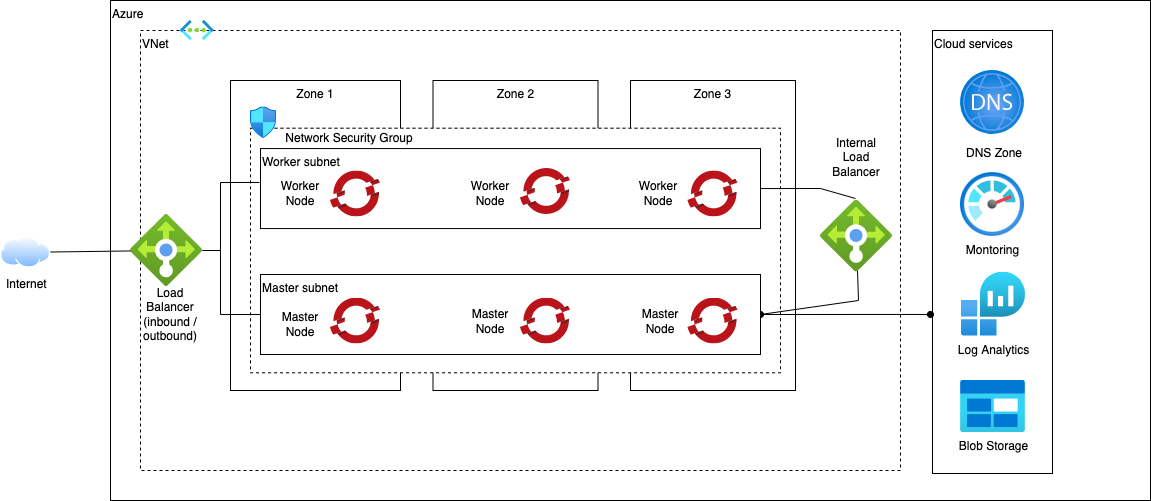

The diagram above was exported from draw.io. Its source (the exported page's mxGraphModel, read from the mxfile embedded in the PNG):
<mxGraphModel dx="1655" dy="746" grid="1" gridSize="10" guides="1" tooltips="1" connect="1" arrows="1" fold="1" page="1" pageScale="1" pageWidth="1100" pageHeight="850" math="0" shadow="0">
  <root>
    <mxCell id="gHoLxsW__RnX77sjm0al-0" />
    <mxCell id="gHoLxsW__RnX77sjm0al-1" parent="gHoLxsW__RnX77sjm0al-0" />
    <mxCell id="gHoLxsW__RnX77sjm0al-2" value="Azure" style="rounded=0;whiteSpace=wrap;html=1;verticalAlign=top;align=left;" parent="gHoLxsW__RnX77sjm0al-1" vertex="1">
      <mxGeometry x="140" y="30" width="1040" height="500" as="geometry" />
    </mxCell>
    <mxCell id="gHoLxsW__RnX77sjm0al-3" value="VNet" style="rounded=0;whiteSpace=wrap;html=1;verticalAlign=top;align=left;dashed=1;" parent="gHoLxsW__RnX77sjm0al-1" vertex="1">
      <mxGeometry x="170" y="60" width="760" height="440" as="geometry" />
    </mxCell>
    <mxCell id="gHoLxsW__RnX77sjm0al-4" value="" style="aspect=fixed;html=1;points=[];align=center;image;fontSize=12;image=img/lib/azure2/networking/Virtual_Networks.svg;" parent="gHoLxsW__RnX77sjm0al-1" vertex="1">
      <mxGeometry x="210" y="49.99999999999994" width="33.5" height="20" as="geometry" />
    </mxCell>
    <mxCell id="gHoLxsW__RnX77sjm0al-5" value="Zone 1" style="rounded=0;whiteSpace=wrap;html=1;align=center;verticalAlign=top;" parent="gHoLxsW__RnX77sjm0al-1" vertex="1">
      <mxGeometry x="260" y="110" width="170" height="310" as="geometry" />
    </mxCell>
    <mxCell id="gHoLxsW__RnX77sjm0al-6" value="Zone 2" style="rounded=0;whiteSpace=wrap;html=1;align=center;verticalAlign=top;" parent="gHoLxsW__RnX77sjm0al-1" vertex="1">
      <mxGeometry x="462.5" y="110" width="165" height="310" as="geometry" />
    </mxCell>
    <mxCell id="gHoLxsW__RnX77sjm0al-7" value="Zone 3" style="rounded=0;whiteSpace=wrap;html=1;align=center;verticalAlign=top;" parent="gHoLxsW__RnX77sjm0al-1" vertex="1">
      <mxGeometry x="660" y="110" width="165" height="310" as="geometry" />
    </mxCell>
    <mxCell id="gHoLxsW__RnX77sjm0al-25" value="" style="rounded=0;whiteSpace=wrap;html=1;align=left;verticalAlign=top;dashed=1;" parent="gHoLxsW__RnX77sjm0al-1" vertex="1">
      <mxGeometry x="280" y="157.71" width="530" height="244.57" as="geometry" />
    </mxCell>
    <mxCell id="gHoLxsW__RnX77sjm0al-26" value="Worker subnet" style="rounded=0;whiteSpace=wrap;html=1;align=left;verticalAlign=top;" parent="gHoLxsW__RnX77sjm0al-1" vertex="1">
      <mxGeometry x="290" y="178.05" width="500" height="80" as="geometry" />
    </mxCell>
    <mxCell id="gHoLxsW__RnX77sjm0al-31" value="" style="sketch=0;aspect=fixed;html=1;points=[];align=center;image;fontSize=12;image=img/lib/mscae/OpenShift.svg;" parent="gHoLxsW__RnX77sjm0al-1" vertex="1">
      <mxGeometry x="360" y="200.48" width="50" height="46" as="geometry" />
    </mxCell>
    <mxCell id="gHoLxsW__RnX77sjm0al-34" value="" style="sketch=0;aspect=fixed;html=1;points=[];align=center;image;fontSize=12;image=img/lib/mscae/OpenShift.svg;" parent="gHoLxsW__RnX77sjm0al-1" vertex="1">
      <mxGeometry x="550" y="198.00000000000003" width="50" height="46" as="geometry" />
    </mxCell>
    <mxCell id="gHoLxsW__RnX77sjm0al-37" value="" style="sketch=0;aspect=fixed;html=1;points=[];align=center;image;fontSize=12;image=img/lib/mscae/OpenShift.svg;" parent="gHoLxsW__RnX77sjm0al-1" vertex="1">
      <mxGeometry x="717.5" y="200.48000000000002" width="50" height="46" as="geometry" />
    </mxCell>
    <mxCell id="gHoLxsW__RnX77sjm0al-42" value="Cloud services" style="rounded=0;whiteSpace=wrap;html=1;align=left;verticalAlign=top;" parent="gHoLxsW__RnX77sjm0al-1" vertex="1">
      <mxGeometry x="962" y="60" width="120" height="443" as="geometry" />
    </mxCell>
    <mxCell id="gHoLxsW__RnX77sjm0al-43" value="Montoring" style="aspect=fixed;html=1;points=[];align=center;image;fontSize=12;image=img/lib/azure2/management_governance/Monitor.svg;" parent="gHoLxsW__RnX77sjm0al-1" vertex="1">
      <mxGeometry x="990" y="202" width="64" height="64" as="geometry" />
    </mxCell>
    <mxCell id="gHoLxsW__RnX77sjm0al-44" value="Log Analytics" style="aspect=fixed;html=1;points=[];align=center;image;fontSize=12;image=img/lib/azure2/analytics/Log_Analytics_Workspaces.svg;" parent="gHoLxsW__RnX77sjm0al-1" vertex="1">
      <mxGeometry x="991" y="301.50000000000006" width="64" height="64" as="geometry" />
    </mxCell>
    <mxCell id="gHoLxsW__RnX77sjm0al-45" value="Blob Storage" style="aspect=fixed;html=1;points=[];align=center;image;fontSize=12;image=img/lib/azure2/general/Blob_Block.svg;" parent="gHoLxsW__RnX77sjm0al-1" vertex="1">
      <mxGeometry x="990" y="410" width="65" height="52" as="geometry" />
    </mxCell>
    <mxCell id="gHoLxsW__RnX77sjm0al-73" value="" style="endArrow=oval;startArrow=oval;html=1;rounded=0;startFill=1;endFill=1;jumpStyle=arc;entryX=-0.017;entryY=0.641;entryDx=0;entryDy=0;entryPerimeter=0;" parent="gHoLxsW__RnX77sjm0al-1" source="HqWNgeM-9TBCjFqYgfjL-1" target="gHoLxsW__RnX77sjm0al-42" edge="1">
      <mxGeometry width="50" height="50" relative="1" as="geometry">
        <mxPoint x="810" y="343.9999999999998" as="sourcePoint" />
        <mxPoint x="840" y="428" as="targetPoint" />
      </mxGeometry>
    </mxCell>
    <mxCell id="HqWNgeM-9TBCjFqYgfjL-1" value="Master subnet" style="rounded=0;whiteSpace=wrap;html=1;align=left;verticalAlign=top;" parent="gHoLxsW__RnX77sjm0al-1" vertex="1">
      <mxGeometry x="290" y="304" width="500" height="80" as="geometry" />
    </mxCell>
    <mxCell id="HqWNgeM-9TBCjFqYgfjL-2" value="" style="aspect=fixed;html=1;points=[];align=center;image;fontSize=12;image=img/lib/azure2/networking/Load_Balancers.svg;" parent="gHoLxsW__RnX77sjm0al-1" vertex="1">
      <mxGeometry x="160" y="244" width="72" height="72" as="geometry" />
    </mxCell>
    <mxCell id="HqWNgeM-9TBCjFqYgfjL-3" value="" style="endArrow=none;html=1;entryX=-0.002;entryY=0.424;entryDx=0;entryDy=0;entryPerimeter=0;rounded=0;edgeStyle=orthogonalEdgeStyle;" parent="gHoLxsW__RnX77sjm0al-1" source="HqWNgeM-9TBCjFqYgfjL-2" target="gHoLxsW__RnX77sjm0al-26" edge="1">
      <mxGeometry width="50" height="50" relative="1" as="geometry">
        <mxPoint x="40" y="300" as="sourcePoint" />
        <mxPoint x="90" y="250" as="targetPoint" />
        <Array as="points">
          <mxPoint x="250" y="280" />
          <mxPoint x="250" y="212" />
        </Array>
      </mxGeometry>
    </mxCell>
    <mxCell id="HqWNgeM-9TBCjFqYgfjL-6" value="" style="endArrow=none;html=1;rounded=0;entryX=0;entryY=0.5;entryDx=0;entryDy=0;edgeStyle=orthogonalEdgeStyle;" parent="gHoLxsW__RnX77sjm0al-1" source="HqWNgeM-9TBCjFqYgfjL-2" target="HqWNgeM-9TBCjFqYgfjL-1" edge="1">
      <mxGeometry width="50" height="50" relative="1" as="geometry">
        <mxPoint x="30" y="420" as="sourcePoint" />
        <mxPoint x="80" y="370" as="targetPoint" />
        <Array as="points">
          <mxPoint x="250" y="280" />
          <mxPoint x="250" y="344" />
        </Array>
      </mxGeometry>
    </mxCell>
    <mxCell id="HqWNgeM-9TBCjFqYgfjL-7" value="" style="aspect=fixed;perimeter=ellipsePerimeter;html=1;align=center;shadow=0;dashed=0;spacingTop=3;image;image=img/lib/active_directory/internet_cloud.svg;" parent="gHoLxsW__RnX77sjm0al-1" vertex="1">
      <mxGeometry x="30" y="266" width="50" height="31.5" as="geometry" />
    </mxCell>
    <mxCell id="HqWNgeM-9TBCjFqYgfjL-8" value="Internet" style="text;strokeColor=none;fillColor=none;align=left;verticalAlign=middle;spacingLeft=4;spacingRight=4;overflow=hidden;points=[[0,0.5],[1,0.5]];portConstraint=eastwest;rotatable=0;" parent="gHoLxsW__RnX77sjm0al-1" vertex="1">
      <mxGeometry x="30" y="297.5" width="80" height="30" as="geometry" />
    </mxCell>
    <mxCell id="HqWNgeM-9TBCjFqYgfjL-9" value="" style="sketch=0;aspect=fixed;html=1;points=[];align=center;image;fontSize=12;image=img/lib/mscae/OpenShift.svg;" parent="gHoLxsW__RnX77sjm0al-1" vertex="1">
      <mxGeometry x="360" y="327.5" width="50" height="46" as="geometry" />
    </mxCell>
    <mxCell id="HqWNgeM-9TBCjFqYgfjL-10" value="" style="sketch=0;aspect=fixed;html=1;points=[];align=center;image;fontSize=12;image=img/lib/mscae/OpenShift.svg;" parent="gHoLxsW__RnX77sjm0al-1" vertex="1">
      <mxGeometry x="550" y="327.5" width="50" height="46" as="geometry" />
    </mxCell>
    <mxCell id="HqWNgeM-9TBCjFqYgfjL-11" value="" style="sketch=0;aspect=fixed;html=1;points=[];align=center;image;fontSize=12;image=img/lib/mscae/OpenShift.svg;" parent="gHoLxsW__RnX77sjm0al-1" vertex="1">
      <mxGeometry x="717.5" y="327.5" width="50" height="46" as="geometry" />
    </mxCell>
    <mxCell id="HqWNgeM-9TBCjFqYgfjL-12" value="" style="endArrow=none;html=1;rounded=0;" parent="gHoLxsW__RnX77sjm0al-1" source="HqWNgeM-9TBCjFqYgfjL-7" target="HqWNgeM-9TBCjFqYgfjL-2" edge="1">
      <mxGeometry width="50" height="50" relative="1" as="geometry">
        <mxPoint x="-100" y="220" as="sourcePoint" />
        <mxPoint x="-50" y="170" as="targetPoint" />
      </mxGeometry>
    </mxCell>
    <mxCell id="HqWNgeM-9TBCjFqYgfjL-13" value="Load&lt;br&gt;Balancer&lt;br&gt;(inbound / outbound)" style="text;html=1;strokeColor=none;fillColor=none;align=center;verticalAlign=middle;whiteSpace=wrap;rounded=0;" parent="gHoLxsW__RnX77sjm0al-1" vertex="1">
      <mxGeometry x="170" y="329" width="60" height="30" as="geometry" />
    </mxCell>
    <mxCell id="HqWNgeM-9TBCjFqYgfjL-14" value="Worker&lt;br&gt;Node" style="text;html=1;strokeColor=none;fillColor=none;align=center;verticalAlign=middle;whiteSpace=wrap;rounded=0;" parent="gHoLxsW__RnX77sjm0al-1" vertex="1">
      <mxGeometry x="300" y="208.48" width="60" height="30" as="geometry" />
    </mxCell>
    <mxCell id="HqWNgeM-9TBCjFqYgfjL-15" value="Worker&lt;br&gt;Node" style="text;html=1;strokeColor=none;fillColor=none;align=center;verticalAlign=middle;whiteSpace=wrap;rounded=0;" parent="gHoLxsW__RnX77sjm0al-1" vertex="1">
      <mxGeometry x="490" y="208.48" width="60" height="30" as="geometry" />
    </mxCell>
    <mxCell id="HqWNgeM-9TBCjFqYgfjL-16" value="Worker&lt;br&gt;Node" style="text;html=1;strokeColor=none;fillColor=none;align=center;verticalAlign=middle;whiteSpace=wrap;rounded=0;" parent="gHoLxsW__RnX77sjm0al-1" vertex="1">
      <mxGeometry x="657.5" y="208.48" width="60" height="30" as="geometry" />
    </mxCell>
    <mxCell id="HqWNgeM-9TBCjFqYgfjL-17" value="Master&lt;br&gt;Node" style="text;html=1;strokeColor=none;fillColor=none;align=center;verticalAlign=middle;whiteSpace=wrap;rounded=0;" parent="gHoLxsW__RnX77sjm0al-1" vertex="1">
      <mxGeometry x="300" y="339.04999999999995" width="60" height="30" as="geometry" />
    </mxCell>
    <mxCell id="HqWNgeM-9TBCjFqYgfjL-18" value="Master&lt;br&gt;Node" style="text;html=1;strokeColor=none;fillColor=none;align=center;verticalAlign=middle;whiteSpace=wrap;rounded=0;" parent="gHoLxsW__RnX77sjm0al-1" vertex="1">
      <mxGeometry x="490" y="335.49999999999994" width="60" height="30" as="geometry" />
    </mxCell>
    <mxCell id="HqWNgeM-9TBCjFqYgfjL-19" value="Master&lt;br&gt;Node" style="text;html=1;strokeColor=none;fillColor=none;align=center;verticalAlign=middle;whiteSpace=wrap;rounded=0;" parent="gHoLxsW__RnX77sjm0al-1" vertex="1">
      <mxGeometry x="660" y="335.49999999999994" width="60" height="30" as="geometry" />
    </mxCell>
    <mxCell id="HqWNgeM-9TBCjFqYgfjL-21" value="" style="aspect=fixed;html=1;points=[];align=center;image;fontSize=12;image=img/lib/azure2/networking/DNS_Zones.svg;" parent="gHoLxsW__RnX77sjm0al-1" vertex="1">
      <mxGeometry x="990" y="100" width="64" height="64" as="geometry" />
    </mxCell>
    <mxCell id="HqWNgeM-9TBCjFqYgfjL-22" value="DNS Zone" style="text;html=1;strokeColor=none;fillColor=none;align=center;verticalAlign=middle;whiteSpace=wrap;rounded=0;" parent="gHoLxsW__RnX77sjm0al-1" vertex="1">
      <mxGeometry x="994" y="168" width="60" height="30" as="geometry" />
    </mxCell>
    <mxCell id="0" value="" style="aspect=fixed;html=1;points=[];align=center;image;fontSize=12;image=img/lib/azure2/networking/Network_Security_Groups.svg;" parent="gHoLxsW__RnX77sjm0al-1" vertex="1">
      <mxGeometry x="280" y="136.43" width="26" height="31.57" as="geometry" />
    </mxCell>
    <mxCell id="2" value="Network Security Group" style="text;html=1;strokeColor=none;fillColor=none;align=center;verticalAlign=middle;whiteSpace=wrap;rounded=0;" parent="gHoLxsW__RnX77sjm0al-1" vertex="1">
      <mxGeometry x="299" y="152.71" width="160" height="30" as="geometry" />
    </mxCell>
    <mxCell id="2B-GKqpw6ZLaIOWPVPjV-3" style="edgeStyle=none;html=1;entryX=1;entryY=0.5;entryDx=0;entryDy=0;exitX=0.514;exitY=0.979;exitDx=0;exitDy=0;exitPerimeter=0;endArrow=none;endFill=0;rounded=0;" edge="1" parent="gHoLxsW__RnX77sjm0al-1" source="2B-GKqpw6ZLaIOWPVPjV-2" target="HqWNgeM-9TBCjFqYgfjL-1">
      <mxGeometry relative="1" as="geometry">
        <Array as="points">
          <mxPoint x="888" y="330" />
        </Array>
      </mxGeometry>
    </mxCell>
    <mxCell id="2B-GKqpw6ZLaIOWPVPjV-4" style="edgeStyle=none;rounded=0;html=1;entryX=1;entryY=0.5;entryDx=0;entryDy=0;endArrow=none;endFill=0;exitX=0.486;exitY=-0.021;exitDx=0;exitDy=0;exitPerimeter=0;" edge="1" parent="gHoLxsW__RnX77sjm0al-1" source="2B-GKqpw6ZLaIOWPVPjV-2" target="gHoLxsW__RnX77sjm0al-26">
      <mxGeometry relative="1" as="geometry">
        <Array as="points">
          <mxPoint x="850" y="218" />
        </Array>
      </mxGeometry>
    </mxCell>
    <mxCell id="2B-GKqpw6ZLaIOWPVPjV-2" value="" style="aspect=fixed;html=1;points=[];align=center;image;fontSize=12;image=img/lib/azure2/networking/Load_Balancers.svg;" vertex="1" parent="gHoLxsW__RnX77sjm0al-1">
      <mxGeometry x="850" y="229.5" width="72" height="72" as="geometry" />
    </mxCell>
    <mxCell id="2B-GKqpw6ZLaIOWPVPjV-5" value="Internal&lt;br&gt;Load&lt;br&gt;Balancer" style="text;html=1;strokeColor=none;fillColor=none;align=center;verticalAlign=middle;whiteSpace=wrap;rounded=0;" vertex="1" parent="gHoLxsW__RnX77sjm0al-1">
      <mxGeometry x="856" y="172" width="60" height="30" as="geometry" />
    </mxCell>
  </root>
</mxGraphModel>